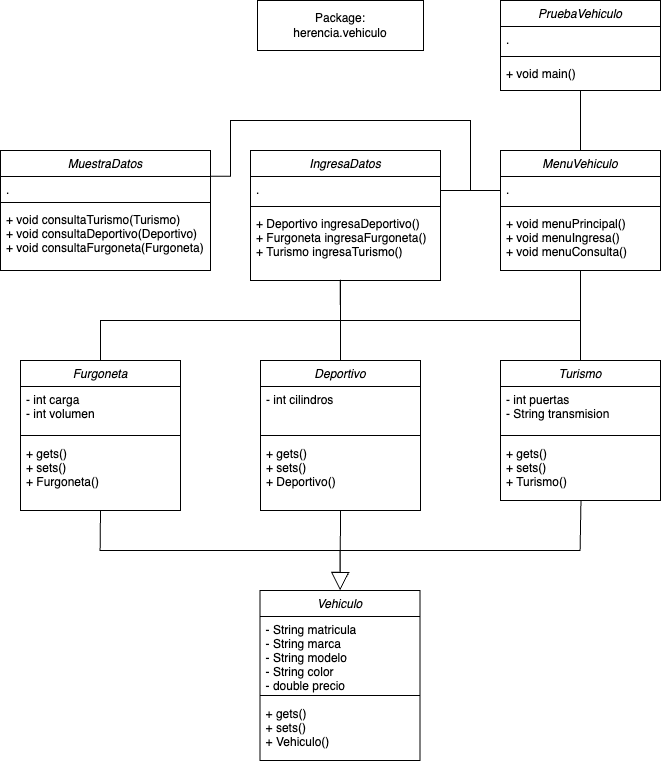

The diagram above was exported from draw.io. Its source (the exported page's mxGraphModel, read from the mxfile embedded in the PNG):
<mxGraphModel dx="849" dy="1741" grid="1" gridSize="10" guides="1" tooltips="1" connect="1" arrows="1" fold="1" page="1" pageScale="1" pageWidth="827" pageHeight="1169" math="0" shadow="0">
  <root>
    <mxCell id="WIyWlLk6GJQsqaUBKTNV-0" />
    <mxCell id="WIyWlLk6GJQsqaUBKTNV-1" parent="WIyWlLk6GJQsqaUBKTNV-0" />
    <mxCell id="zkfFHV4jXpPFQw0GAbJ--0" value="PruebaVehiculo" style="swimlane;fontStyle=2;align=center;verticalAlign=top;childLayout=stackLayout;horizontal=1;startSize=26;horizontalStack=0;resizeParent=1;resizeLast=0;collapsible=1;marginBottom=0;rounded=0;shadow=0;strokeWidth=1;" parent="WIyWlLk6GJQsqaUBKTNV-1" vertex="1">
      <mxGeometry x="640" y="-240" width="160" height="90" as="geometry">
        <mxRectangle x="230" y="140" width="160" height="26" as="alternateBounds" />
      </mxGeometry>
    </mxCell>
    <mxCell id="zkfFHV4jXpPFQw0GAbJ--3" value="." style="text;align=left;verticalAlign=top;spacingLeft=4;spacingRight=4;overflow=hidden;rotatable=0;points=[[0,0.5],[1,0.5]];portConstraint=eastwest;rounded=0;shadow=0;html=0;" parent="zkfFHV4jXpPFQw0GAbJ--0" vertex="1">
      <mxGeometry y="26" width="160" height="26" as="geometry" />
    </mxCell>
    <mxCell id="zkfFHV4jXpPFQw0GAbJ--4" value="" style="line;html=1;strokeWidth=1;align=left;verticalAlign=middle;spacingTop=-1;spacingLeft=3;spacingRight=3;rotatable=0;labelPosition=right;points=[];portConstraint=eastwest;" parent="zkfFHV4jXpPFQw0GAbJ--0" vertex="1">
      <mxGeometry y="52" width="160" height="8" as="geometry" />
    </mxCell>
    <mxCell id="zkfFHV4jXpPFQw0GAbJ--5" value="+ void main()" style="text;align=left;verticalAlign=top;spacingLeft=4;spacingRight=4;overflow=hidden;rotatable=0;points=[[0,0.5],[1,0.5]];portConstraint=eastwest;" parent="zkfFHV4jXpPFQw0GAbJ--0" vertex="1">
      <mxGeometry y="60" width="160" height="26" as="geometry" />
    </mxCell>
    <mxCell id="88tuaGm8ZPLq8Zo6ch5z-22" value="Deportivo" style="swimlane;fontStyle=2;align=center;verticalAlign=top;childLayout=stackLayout;horizontal=1;startSize=26;horizontalStack=0;resizeParent=1;resizeLast=0;collapsible=1;marginBottom=0;rounded=0;shadow=0;strokeWidth=1;" parent="WIyWlLk6GJQsqaUBKTNV-1" vertex="1">
      <mxGeometry x="400" y="120" width="160" height="150" as="geometry">
        <mxRectangle x="230" y="140" width="160" height="26" as="alternateBounds" />
      </mxGeometry>
    </mxCell>
    <mxCell id="88tuaGm8ZPLq8Zo6ch5z-23" value="- int cilindros" style="text;align=left;verticalAlign=top;spacingLeft=4;spacingRight=4;overflow=hidden;rotatable=0;points=[[0,0.5],[1,0.5]];portConstraint=eastwest;rounded=0;shadow=0;html=0;" parent="88tuaGm8ZPLq8Zo6ch5z-22" vertex="1">
      <mxGeometry y="26" width="160" height="44" as="geometry" />
    </mxCell>
    <mxCell id="88tuaGm8ZPLq8Zo6ch5z-24" value="" style="line;html=1;strokeWidth=1;align=left;verticalAlign=middle;spacingTop=-1;spacingLeft=3;spacingRight=3;rotatable=0;labelPosition=right;points=[];portConstraint=eastwest;" parent="88tuaGm8ZPLq8Zo6ch5z-22" vertex="1">
      <mxGeometry y="70" width="160" height="10" as="geometry" />
    </mxCell>
    <mxCell id="88tuaGm8ZPLq8Zo6ch5z-25" value="+ gets()&#10;+ sets()&#10;+ Deportivo()" style="text;align=left;verticalAlign=top;spacingLeft=4;spacingRight=4;overflow=hidden;rotatable=0;points=[[0,0.5],[1,0.5]];portConstraint=eastwest;" parent="88tuaGm8ZPLq8Zo6ch5z-22" vertex="1">
      <mxGeometry y="80" width="160" height="50" as="geometry" />
    </mxCell>
    <mxCell id="88tuaGm8ZPLq8Zo6ch5z-26" value="Package:&lt;div&gt;herencia.vehiculo&lt;/div&gt;" style="html=1;whiteSpace=wrap;" parent="WIyWlLk6GJQsqaUBKTNV-1" vertex="1">
      <mxGeometry x="397" y="-240" width="166" height="50" as="geometry" />
    </mxCell>
    <mxCell id="62XWFQDao-uCVrNwWgj0-0" value="Turismo" style="swimlane;fontStyle=2;align=center;verticalAlign=top;childLayout=stackLayout;horizontal=1;startSize=26;horizontalStack=0;resizeParent=1;resizeLast=0;collapsible=1;marginBottom=0;rounded=0;shadow=0;strokeWidth=1;strokeColor=default;fontFamily=Helvetica;fontSize=12;fontColor=default;fillColor=default;" parent="WIyWlLk6GJQsqaUBKTNV-1" vertex="1">
      <mxGeometry x="640" y="120" width="160" height="140" as="geometry">
        <mxRectangle x="230" y="140" width="160" height="26" as="alternateBounds" />
      </mxGeometry>
    </mxCell>
    <mxCell id="62XWFQDao-uCVrNwWgj0-1" value="- int puertas&#10;- String transmision" style="text;align=left;verticalAlign=top;spacingLeft=4;spacingRight=4;overflow=hidden;rotatable=0;points=[[0,0.5],[1,0.5]];portConstraint=eastwest;rounded=0;shadow=0;html=0;fontFamily=Helvetica;fontSize=12;fontColor=default;fontStyle=0;" parent="62XWFQDao-uCVrNwWgj0-0" vertex="1">
      <mxGeometry y="26" width="160" height="44" as="geometry" />
    </mxCell>
    <mxCell id="62XWFQDao-uCVrNwWgj0-2" value="" style="line;html=1;strokeWidth=1;align=center;verticalAlign=top;spacingTop=-1;spacingLeft=3;spacingRight=3;rotatable=0;labelPosition=right;points=[];portConstraint=eastwest;rounded=0;shadow=0;strokeColor=default;fontFamily=Helvetica;fontSize=12;fontColor=default;fontStyle=2;fillColor=default;" parent="62XWFQDao-uCVrNwWgj0-0" vertex="1">
      <mxGeometry y="70" width="160" height="10" as="geometry" />
    </mxCell>
    <mxCell id="62XWFQDao-uCVrNwWgj0-3" value="+ gets()&#10;+ sets()&#10;+ Turismo()" style="text;align=left;verticalAlign=top;spacingLeft=4;spacingRight=4;overflow=hidden;rotatable=0;points=[[0,0.5],[1,0.5]];portConstraint=eastwest;fontFamily=Helvetica;fontSize=12;fontColor=default;fontStyle=0;" parent="62XWFQDao-uCVrNwWgj0-0" vertex="1">
      <mxGeometry y="80" width="160" height="60" as="geometry" />
    </mxCell>
    <mxCell id="62XWFQDao-uCVrNwWgj0-4" value="Furgoneta" style="swimlane;fontStyle=2;align=center;verticalAlign=top;childLayout=stackLayout;horizontal=1;startSize=26;horizontalStack=0;resizeParent=1;resizeLast=0;collapsible=1;marginBottom=0;rounded=0;shadow=0;strokeWidth=1;strokeColor=default;fontFamily=Helvetica;fontSize=12;fontColor=default;fillColor=default;" parent="WIyWlLk6GJQsqaUBKTNV-1" vertex="1">
      <mxGeometry x="160" y="120" width="160" height="150" as="geometry">
        <mxRectangle x="230" y="140" width="160" height="26" as="alternateBounds" />
      </mxGeometry>
    </mxCell>
    <mxCell id="62XWFQDao-uCVrNwWgj0-5" value="- int carga&#10;- int volumen" style="text;align=left;verticalAlign=top;spacingLeft=4;spacingRight=4;overflow=hidden;rotatable=0;points=[[0,0.5],[1,0.5]];portConstraint=eastwest;rounded=0;shadow=0;html=0;fontFamily=Helvetica;fontSize=12;fontColor=default;fontStyle=0;" parent="62XWFQDao-uCVrNwWgj0-4" vertex="1">
      <mxGeometry y="26" width="160" height="44" as="geometry" />
    </mxCell>
    <mxCell id="62XWFQDao-uCVrNwWgj0-6" value="" style="line;html=1;strokeWidth=1;align=center;verticalAlign=top;spacingTop=-1;spacingLeft=3;spacingRight=3;rotatable=0;labelPosition=right;points=[];portConstraint=eastwest;rounded=0;shadow=0;strokeColor=default;fontFamily=Helvetica;fontSize=12;fontColor=default;fontStyle=2;fillColor=default;" parent="62XWFQDao-uCVrNwWgj0-4" vertex="1">
      <mxGeometry y="70" width="160" height="10" as="geometry" />
    </mxCell>
    <mxCell id="62XWFQDao-uCVrNwWgj0-7" value="+ gets()&#10;+ sets()&#10;+ Furgoneta()" style="text;align=left;verticalAlign=top;spacingLeft=4;spacingRight=4;overflow=hidden;rotatable=0;points=[[0,0.5],[1,0.5]];portConstraint=eastwest;fontFamily=Helvetica;fontSize=12;fontColor=default;fontStyle=0;" parent="62XWFQDao-uCVrNwWgj0-4" vertex="1">
      <mxGeometry y="80" width="160" height="50" as="geometry" />
    </mxCell>
    <mxCell id="62XWFQDao-uCVrNwWgj0-8" value="MuestraDatos" style="swimlane;fontStyle=2;align=center;verticalAlign=top;childLayout=stackLayout;horizontal=1;startSize=26;horizontalStack=0;resizeParent=1;resizeLast=0;collapsible=1;marginBottom=0;rounded=0;shadow=0;strokeWidth=1;" parent="WIyWlLk6GJQsqaUBKTNV-1" vertex="1">
      <mxGeometry x="140" y="-90" width="210" height="120" as="geometry">
        <mxRectangle x="230" y="140" width="160" height="26" as="alternateBounds" />
      </mxGeometry>
    </mxCell>
    <mxCell id="62XWFQDao-uCVrNwWgj0-9" value="." style="text;align=left;verticalAlign=top;spacingLeft=4;spacingRight=4;overflow=hidden;rotatable=0;points=[[0,0.5],[1,0.5]];portConstraint=eastwest;rounded=0;shadow=0;html=0;" parent="62XWFQDao-uCVrNwWgj0-8" vertex="1">
      <mxGeometry y="26" width="210" height="22" as="geometry" />
    </mxCell>
    <mxCell id="62XWFQDao-uCVrNwWgj0-10" value="" style="line;html=1;strokeWidth=1;align=left;verticalAlign=middle;spacingTop=-1;spacingLeft=3;spacingRight=3;rotatable=0;labelPosition=right;points=[];portConstraint=eastwest;" parent="62XWFQDao-uCVrNwWgj0-8" vertex="1">
      <mxGeometry y="48" width="210" height="8" as="geometry" />
    </mxCell>
    <mxCell id="62XWFQDao-uCVrNwWgj0-11" value="+ void consultaTurismo(Turismo)&#10;+ void consultaDeportivo(Deportivo)&#10;+ void consultaFurgoneta(Furgoneta)" style="text;align=left;verticalAlign=top;spacingLeft=4;spacingRight=4;overflow=hidden;rotatable=0;points=[[0,0.5],[1,0.5]];portConstraint=eastwest;" parent="62XWFQDao-uCVrNwWgj0-8" vertex="1">
      <mxGeometry y="56" width="210" height="60" as="geometry" />
    </mxCell>
    <mxCell id="62XWFQDao-uCVrNwWgj0-22" value="" style="rounded=0;whiteSpace=wrap;html=1;strokeColor=none;" parent="WIyWlLk6GJQsqaUBKTNV-1" vertex="1">
      <mxGeometry x="599" y="160" width="39" height="9" as="geometry" />
    </mxCell>
    <mxCell id="62XWFQDao-uCVrNwWgj0-24" value="" style="rounded=0;whiteSpace=wrap;html=1;strokeColor=none;" parent="WIyWlLk6GJQsqaUBKTNV-1" vertex="1">
      <mxGeometry x="600" y="171" width="39" height="9" as="geometry" />
    </mxCell>
    <mxCell id="62XWFQDao-uCVrNwWgj0-29" value="IngresaDatos" style="swimlane;fontStyle=2;align=center;verticalAlign=top;childLayout=stackLayout;horizontal=1;startSize=26;horizontalStack=0;resizeParent=1;resizeLast=0;collapsible=1;marginBottom=0;rounded=0;shadow=0;strokeWidth=1;" parent="WIyWlLk6GJQsqaUBKTNV-1" vertex="1">
      <mxGeometry x="390" y="-90" width="190" height="130" as="geometry">
        <mxRectangle x="230" y="140" width="160" height="26" as="alternateBounds" />
      </mxGeometry>
    </mxCell>
    <mxCell id="62XWFQDao-uCVrNwWgj0-30" value="." style="text;align=left;verticalAlign=top;spacingLeft=4;spacingRight=4;overflow=hidden;rotatable=0;points=[[0,0.5],[1,0.5]];portConstraint=eastwest;rounded=0;shadow=0;html=0;" parent="62XWFQDao-uCVrNwWgj0-29" vertex="1">
      <mxGeometry y="26" width="190" height="26" as="geometry" />
    </mxCell>
    <mxCell id="62XWFQDao-uCVrNwWgj0-31" value="" style="line;html=1;strokeWidth=1;align=left;verticalAlign=middle;spacingTop=-1;spacingLeft=3;spacingRight=3;rotatable=0;labelPosition=right;points=[];portConstraint=eastwest;" parent="62XWFQDao-uCVrNwWgj0-29" vertex="1">
      <mxGeometry y="52" width="190" height="8" as="geometry" />
    </mxCell>
    <mxCell id="62XWFQDao-uCVrNwWgj0-32" value="+ Deportivo ingresaDeportivo()&#10;+ Furgoneta ingresaFurgoneta()&#10;+ Turismo ingresaTurismo()&#10;&#10;" style="text;align=left;verticalAlign=top;spacingLeft=4;spacingRight=4;overflow=hidden;rotatable=0;points=[[0,0.5],[1,0.5]];portConstraint=eastwest;" parent="62XWFQDao-uCVrNwWgj0-29" vertex="1">
      <mxGeometry y="60" width="190" height="70" as="geometry" />
    </mxCell>
    <mxCell id="62XWFQDao-uCVrNwWgj0-33" value="MenuVehiculo" style="swimlane;fontStyle=2;align=center;verticalAlign=top;childLayout=stackLayout;horizontal=1;startSize=26;horizontalStack=0;resizeParent=1;resizeLast=0;collapsible=1;marginBottom=0;rounded=0;shadow=0;strokeWidth=1;" parent="WIyWlLk6GJQsqaUBKTNV-1" vertex="1">
      <mxGeometry x="640" y="-90" width="160" height="120" as="geometry">
        <mxRectangle x="230" y="140" width="160" height="26" as="alternateBounds" />
      </mxGeometry>
    </mxCell>
    <mxCell id="62XWFQDao-uCVrNwWgj0-34" value="." style="text;align=left;verticalAlign=top;spacingLeft=4;spacingRight=4;overflow=hidden;rotatable=0;points=[[0,0.5],[1,0.5]];portConstraint=eastwest;rounded=0;shadow=0;html=0;" parent="62XWFQDao-uCVrNwWgj0-33" vertex="1">
      <mxGeometry y="26" width="160" height="26" as="geometry" />
    </mxCell>
    <mxCell id="62XWFQDao-uCVrNwWgj0-35" value="" style="line;html=1;strokeWidth=1;align=left;verticalAlign=middle;spacingTop=-1;spacingLeft=3;spacingRight=3;rotatable=0;labelPosition=right;points=[];portConstraint=eastwest;" parent="62XWFQDao-uCVrNwWgj0-33" vertex="1">
      <mxGeometry y="52" width="160" height="8" as="geometry" />
    </mxCell>
    <mxCell id="62XWFQDao-uCVrNwWgj0-36" value="+ void menuPrincipal()&#10;+ void menuIngresa()&#10;+ void menuConsulta()" style="text;align=left;verticalAlign=top;spacingLeft=4;spacingRight=4;overflow=hidden;rotatable=0;points=[[0,0.5],[1,0.5]];portConstraint=eastwest;" parent="62XWFQDao-uCVrNwWgj0-33" vertex="1">
      <mxGeometry y="60" width="160" height="60" as="geometry" />
    </mxCell>
    <mxCell id="62XWFQDao-uCVrNwWgj0-42" value="" style="endArrow=none;html=1;edgeStyle=orthogonalEdgeStyle;rounded=0;entryX=0;entryY=0.423;entryDx=0;entryDy=0;entryPerimeter=0;" parent="WIyWlLk6GJQsqaUBKTNV-1" edge="1">
      <mxGeometry relative="1" as="geometry">
        <mxPoint x="580" y="-50" as="sourcePoint" />
        <mxPoint x="640" y="-50" as="targetPoint" />
      </mxGeometry>
    </mxCell>
    <mxCell id="62XWFQDao-uCVrNwWgj0-43" value="" style="endArrow=none;html=1;edgeStyle=orthogonalEdgeStyle;rounded=0;exitX=0.5;exitY=1;exitDx=0;exitDy=0;entryX=0.5;entryY=0;entryDx=0;entryDy=0;" parent="WIyWlLk6GJQsqaUBKTNV-1" source="zkfFHV4jXpPFQw0GAbJ--0" target="62XWFQDao-uCVrNwWgj0-33" edge="1">
      <mxGeometry relative="1" as="geometry">
        <mxPoint x="580" y="-40" as="sourcePoint" />
        <mxPoint x="650" y="-40" as="targetPoint" />
      </mxGeometry>
    </mxCell>
    <mxCell id="e1km-joaWV-9N4f-c5x5-0" value="" style="endArrow=none;html=1;rounded=0;entryX=0.472;entryY=0.989;entryDx=0;entryDy=0;entryPerimeter=0;exitX=0.5;exitY=0;exitDx=0;exitDy=0;" parent="WIyWlLk6GJQsqaUBKTNV-1" source="62XWFQDao-uCVrNwWgj0-4" target="62XWFQDao-uCVrNwWgj0-32" edge="1">
      <mxGeometry width="50" height="50" relative="1" as="geometry">
        <mxPoint x="240" y="80" as="sourcePoint" />
        <mxPoint x="460" y="10" as="targetPoint" />
        <Array as="points">
          <mxPoint x="240" y="80" />
          <mxPoint x="480" y="80" />
        </Array>
      </mxGeometry>
    </mxCell>
    <mxCell id="e1km-joaWV-9N4f-c5x5-1" value="" style="endArrow=none;html=1;rounded=0;entryX=0.472;entryY=0.996;entryDx=0;entryDy=0;entryPerimeter=0;exitX=0.5;exitY=0;exitDx=0;exitDy=0;" parent="WIyWlLk6GJQsqaUBKTNV-1" source="62XWFQDao-uCVrNwWgj0-0" target="62XWFQDao-uCVrNwWgj0-32" edge="1">
      <mxGeometry width="50" height="50" relative="1" as="geometry">
        <mxPoint x="590" y="110" as="sourcePoint" />
        <mxPoint x="490" y="49" as="targetPoint" />
        <Array as="points">
          <mxPoint x="720" y="80" />
          <mxPoint x="480" y="80" />
        </Array>
      </mxGeometry>
    </mxCell>
    <mxCell id="e1km-joaWV-9N4f-c5x5-2" value="" style="endArrow=none;html=1;rounded=0;entryX=0.5;entryY=1;entryDx=0;entryDy=0;" parent="WIyWlLk6GJQsqaUBKTNV-1" target="62XWFQDao-uCVrNwWgj0-33" edge="1">
      <mxGeometry width="50" height="50" relative="1" as="geometry">
        <mxPoint x="720" y="120" as="sourcePoint" />
        <mxPoint x="640" y="20" as="targetPoint" />
      </mxGeometry>
    </mxCell>
    <mxCell id="e1km-joaWV-9N4f-c5x5-5" value="" style="endArrow=none;html=1;rounded=0;exitX=0.5;exitY=0;exitDx=0;exitDy=0;" parent="WIyWlLk6GJQsqaUBKTNV-1" source="88tuaGm8ZPLq8Zo6ch5z-22" edge="1">
      <mxGeometry width="50" height="50" relative="1" as="geometry">
        <mxPoint x="410" y="120" as="sourcePoint" />
        <mxPoint x="480" y="40" as="targetPoint" />
      </mxGeometry>
    </mxCell>
    <mxCell id="ETstEwwARbf2Y1UPPBDM-0" value="" style="endArrow=none;html=1;edgeStyle=orthogonalEdgeStyle;rounded=0;entryX=0;entryY=0.423;entryDx=0;entryDy=0;entryPerimeter=0;exitX=0.999;exitY=-0.007;exitDx=0;exitDy=0;exitPerimeter=0;" parent="WIyWlLk6GJQsqaUBKTNV-1" source="62XWFQDao-uCVrNwWgj0-9" edge="1">
      <mxGeometry relative="1" as="geometry">
        <mxPoint x="360" y="-120" as="sourcePoint" />
        <mxPoint x="640" y="-50" as="targetPoint" />
        <Array as="points">
          <mxPoint x="370" y="-64" />
          <mxPoint x="370" y="-120" />
          <mxPoint x="610" y="-120" />
          <mxPoint x="610" y="-50" />
        </Array>
      </mxGeometry>
    </mxCell>
    <mxCell id="ETstEwwARbf2Y1UPPBDM-1" value="Vehiculo" style="swimlane;fontStyle=2;align=center;verticalAlign=top;childLayout=stackLayout;horizontal=1;startSize=26;horizontalStack=0;resizeParent=1;resizeLast=0;collapsible=1;marginBottom=0;rounded=0;shadow=0;strokeWidth=1;" parent="WIyWlLk6GJQsqaUBKTNV-1" vertex="1">
      <mxGeometry x="399.6" y="350" width="160" height="170" as="geometry">
        <mxRectangle x="230" y="140" width="160" height="26" as="alternateBounds" />
      </mxGeometry>
    </mxCell>
    <mxCell id="ETstEwwARbf2Y1UPPBDM-2" value="- String matricula&#10;- String marca&#10;- String modelo&#10;- String color&#10;- double precio&#10;&#10;" style="text;align=left;verticalAlign=top;spacingLeft=4;spacingRight=4;overflow=hidden;rotatable=0;points=[[0,0.5],[1,0.5]];portConstraint=eastwest;rounded=0;shadow=0;html=0;" parent="ETstEwwARbf2Y1UPPBDM-1" vertex="1">
      <mxGeometry y="26" width="160" height="74" as="geometry" />
    </mxCell>
    <mxCell id="ETstEwwARbf2Y1UPPBDM-3" value="" style="line;html=1;strokeWidth=1;align=left;verticalAlign=middle;spacingTop=-1;spacingLeft=3;spacingRight=3;rotatable=0;labelPosition=right;points=[];portConstraint=eastwest;" parent="ETstEwwARbf2Y1UPPBDM-1" vertex="1">
      <mxGeometry y="100" width="160" height="10" as="geometry" />
    </mxCell>
    <mxCell id="ETstEwwARbf2Y1UPPBDM-4" value="+ gets()&#10;+ sets()&#10;+ Vehiculo()" style="text;align=left;verticalAlign=top;spacingLeft=4;spacingRight=4;overflow=hidden;rotatable=0;points=[[0,0.5],[1,0.5]];portConstraint=eastwest;" parent="ETstEwwARbf2Y1UPPBDM-1" vertex="1">
      <mxGeometry y="110" width="160" height="60" as="geometry" />
    </mxCell>
    <mxCell id="ETstEwwARbf2Y1UPPBDM-8" value="" style="endArrow=block;endSize=16;endFill=0;html=1;rounded=0;entryX=0.5;entryY=0;entryDx=0;entryDy=0;" parent="WIyWlLk6GJQsqaUBKTNV-1" target="ETstEwwARbf2Y1UPPBDM-1" edge="1">
      <mxGeometry width="160" relative="1" as="geometry">
        <mxPoint x="480" y="270" as="sourcePoint" />
        <mxPoint x="469.6" y="320" as="targetPoint" />
      </mxGeometry>
    </mxCell>
    <mxCell id="ETstEwwARbf2Y1UPPBDM-9" value="" style="endArrow=block;endSize=16;endFill=0;html=1;rounded=0;exitX=0.503;exitY=0.992;exitDx=0;exitDy=0;exitPerimeter=0;" parent="WIyWlLk6GJQsqaUBKTNV-1" source="62XWFQDao-uCVrNwWgj0-3" edge="1">
      <mxGeometry width="160" relative="1" as="geometry">
        <mxPoint x="720.4" y="210" as="sourcePoint" />
        <mxPoint x="479.6" y="350" as="targetPoint" />
        <Array as="points">
          <mxPoint x="719.6" y="310" />
          <mxPoint x="479.6" y="310" />
        </Array>
      </mxGeometry>
    </mxCell>
    <mxCell id="ETstEwwARbf2Y1UPPBDM-11" value="" style="endArrow=block;endSize=16;endFill=0;html=1;rounded=0;" parent="WIyWlLk6GJQsqaUBKTNV-1" edge="1">
      <mxGeometry width="160" relative="1" as="geometry">
        <mxPoint x="240" y="270" as="sourcePoint" />
        <mxPoint x="479.6" y="350" as="targetPoint" />
        <Array as="points">
          <mxPoint x="239.6" y="310" />
          <mxPoint x="479.6" y="310" />
        </Array>
      </mxGeometry>
    </mxCell>
  </root>
</mxGraphModel>